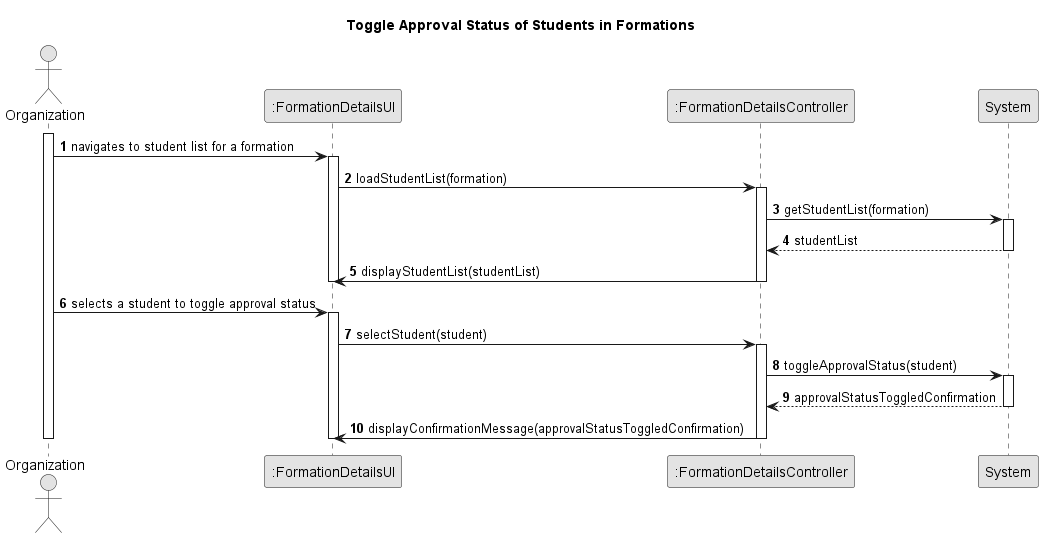

The diagram above was rendered by PlantUML. Its source (embedded in the PNG):
@startuml
skinparam monochrome true
skinparam packageStyle rectangle
skinparam shadowing false

title Toggle Approval Status of Students in Formations

autonumber

actor Organization
participant ":FormationDetailsUI" as ui_details
participant ":FormationDetailsController" as ctrl_details
participant "System" as system

activate Organization

    Organization -> ui_details : navigates to student list for a formation
    activate ui_details
        ui_details -> ctrl_details : loadStudentList(formation)
        activate ctrl_details
            ctrl_details -> system : getStudentList(formation)
            activate system
                system --> ctrl_details : studentList
            deactivate system
            ctrl_details -> ui_details : displayStudentList(studentList)
        deactivate ctrl_details
    deactivate ui_details

    Organization -> ui_details : selects a student to toggle approval status
    activate ui_details
        ui_details -> ctrl_details : selectStudent(student)
        activate ctrl_details
            ctrl_details -> system : toggleApprovalStatus(student)
            activate system
                system --> ctrl_details : approvalStatusToggledConfirmation
            deactivate system
            ctrl_details -> ui_details : displayConfirmationMessage(approvalStatusToggledConfirmation)
        deactivate ctrl_details
    deactivate ui_details

deactivate Organization

@enduml